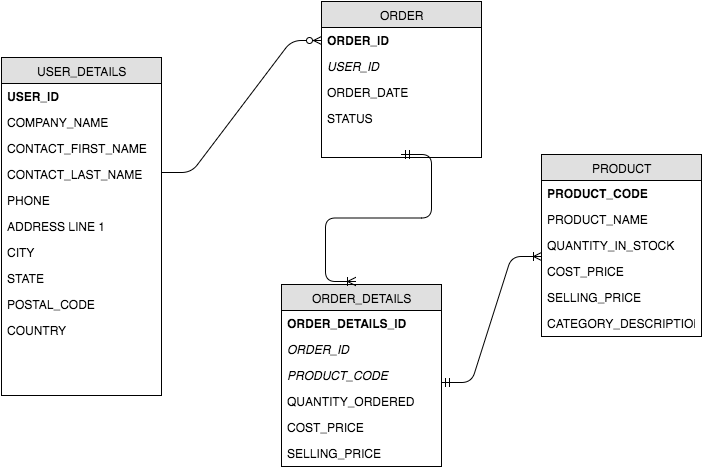

The diagram above was exported from draw.io. Its source (the exported page's mxGraphModel, read from the mxfile embedded in the PNG):
<mxGraphModel dx="794" dy="530" grid="1" gridSize="10" guides="1" tooltips="1" connect="1" arrows="1" fold="1" page="1" pageScale="1" pageWidth="826" pageHeight="1169" background="#ffffff" math="0" shadow="0">
  <root>
    <mxCell id="0" />
    <mxCell id="1" parent="0" />
    <mxCell id="8" value="USER_DETAILS" style="swimlane;html=1;fontStyle=0;childLayout=stackLayout;horizontal=1;startSize=26;fillColor=#e0e0e0;horizontalStack=0;resizeParent=1;resizeLast=0;collapsible=1;marginBottom=0;swimlaneFillColor=#ffffff;align=center;" parent="1" vertex="1">
      <mxGeometry x="40" y="93" width="160" height="338" as="geometry" />
    </mxCell>
    <mxCell id="22" value="&lt;b&gt;USER_ID&lt;/b&gt;" style="text;html=1;strokeColor=none;fillColor=none;spacingLeft=4;spacingRight=4;whiteSpace=wrap;overflow=hidden;rotatable=0;points=[[0,0.5],[1,0.5]];portConstraint=eastwest;" parent="8" vertex="1">
      <mxGeometry y="26" width="160" height="26" as="geometry" />
    </mxCell>
    <mxCell id="9" value="COMPANY_NAME" style="text;html=1;strokeColor=none;fillColor=none;spacingLeft=4;spacingRight=4;whiteSpace=wrap;overflow=hidden;rotatable=0;points=[[0,0.5],[1,0.5]];portConstraint=eastwest;" parent="8" vertex="1">
      <mxGeometry y="52" width="160" height="26" as="geometry" />
    </mxCell>
    <mxCell id="10" value="CONTACT_FIRST_NAME" style="text;html=1;strokeColor=none;fillColor=none;spacingLeft=4;spacingRight=4;whiteSpace=wrap;overflow=hidden;rotatable=0;points=[[0,0.5],[1,0.5]];portConstraint=eastwest;" parent="8" vertex="1">
      <mxGeometry y="78" width="160" height="26" as="geometry" />
    </mxCell>
    <mxCell id="11" value="CONTACT_LAST_NAME" style="text;html=1;strokeColor=none;fillColor=none;spacingLeft=4;spacingRight=4;whiteSpace=wrap;overflow=hidden;rotatable=0;points=[[0,0.5],[1,0.5]];portConstraint=eastwest;" parent="8" vertex="1">
      <mxGeometry y="104" width="160" height="26" as="geometry" />
    </mxCell>
    <mxCell id="13" value="PHONE" style="text;html=1;strokeColor=none;fillColor=none;spacingLeft=4;spacingRight=4;whiteSpace=wrap;overflow=hidden;rotatable=0;points=[[0,0.5],[1,0.5]];portConstraint=eastwest;" parent="8" vertex="1">
      <mxGeometry y="130" width="160" height="26" as="geometry" />
    </mxCell>
    <mxCell id="14" value="ADDRESS LINE 1" style="text;html=1;strokeColor=none;fillColor=none;spacingLeft=4;spacingRight=4;whiteSpace=wrap;overflow=hidden;rotatable=0;points=[[0,0.5],[1,0.5]];portConstraint=eastwest;" parent="8" vertex="1">
      <mxGeometry y="156" width="160" height="26" as="geometry" />
    </mxCell>
    <mxCell id="16" value="CITY" style="text;html=1;strokeColor=none;fillColor=none;spacingLeft=4;spacingRight=4;whiteSpace=wrap;overflow=hidden;rotatable=0;points=[[0,0.5],[1,0.5]];portConstraint=eastwest;" parent="8" vertex="1">
      <mxGeometry y="182" width="160" height="26" as="geometry" />
    </mxCell>
    <mxCell id="17" value="STATE" style="text;html=1;strokeColor=none;fillColor=none;spacingLeft=4;spacingRight=4;whiteSpace=wrap;overflow=hidden;rotatable=0;points=[[0,0.5],[1,0.5]];portConstraint=eastwest;" parent="8" vertex="1">
      <mxGeometry y="208" width="160" height="26" as="geometry" />
    </mxCell>
    <mxCell id="18" value="POSTAL_CODE" style="text;html=1;strokeColor=none;fillColor=none;spacingLeft=4;spacingRight=4;whiteSpace=wrap;overflow=hidden;rotatable=0;points=[[0,0.5],[1,0.5]];portConstraint=eastwest;" parent="8" vertex="1">
      <mxGeometry y="234" width="160" height="26" as="geometry" />
    </mxCell>
    <mxCell id="19" value="COUNTRY" style="text;html=1;strokeColor=none;fillColor=none;spacingLeft=4;spacingRight=4;whiteSpace=wrap;overflow=hidden;rotatable=0;points=[[0,0.5],[1,0.5]];portConstraint=eastwest;" parent="8" vertex="1">
      <mxGeometry y="260" width="160" height="26" as="geometry" />
    </mxCell>
    <mxCell id="23" value="ORDER" style="swimlane;html=1;fontStyle=0;childLayout=stackLayout;horizontal=1;startSize=26;fillColor=#e0e0e0;horizontalStack=0;resizeParent=1;resizeLast=0;collapsible=1;marginBottom=0;swimlaneFillColor=#ffffff;align=center;" parent="1" vertex="1">
      <mxGeometry x="360" y="37" width="160" height="156" as="geometry" />
    </mxCell>
    <mxCell id="28" value="&lt;b&gt;ORDER_ID&lt;/b&gt;" style="text;html=1;strokeColor=none;fillColor=none;spacingLeft=4;spacingRight=4;whiteSpace=wrap;overflow=hidden;rotatable=0;points=[[0,0.5],[1,0.5]];portConstraint=eastwest;" parent="23" vertex="1">
      <mxGeometry y="26" width="160" height="26" as="geometry" />
    </mxCell>
    <mxCell id="52" value="&lt;i&gt;USER_ID&lt;/i&gt;&lt;br&gt;" style="text;html=1;strokeColor=none;fillColor=none;spacingLeft=4;spacingRight=4;whiteSpace=wrap;overflow=hidden;rotatable=0;points=[[0,0.5],[1,0.5]];portConstraint=eastwest;" parent="23" vertex="1">
      <mxGeometry y="52" width="160" height="26" as="geometry" />
    </mxCell>
    <mxCell id="25" value="ORDER_DATE" style="text;html=1;strokeColor=none;fillColor=none;spacingLeft=4;spacingRight=4;whiteSpace=wrap;overflow=hidden;rotatable=0;points=[[0,0.5],[1,0.5]];portConstraint=eastwest;" parent="23" vertex="1">
      <mxGeometry y="78" width="160" height="26" as="geometry" />
    </mxCell>
    <mxCell id="26" value="STATUS" style="text;html=1;strokeColor=none;fillColor=none;spacingLeft=4;spacingRight=4;whiteSpace=wrap;overflow=hidden;rotatable=0;points=[[0,0.5],[1,0.5]];portConstraint=eastwest;" parent="23" vertex="1">
      <mxGeometry y="104" width="160" height="26" as="geometry" />
    </mxCell>
    <mxCell id="29" value="ORDER_DETAILS" style="swimlane;html=1;fontStyle=0;childLayout=stackLayout;horizontal=1;startSize=26;fillColor=#e0e0e0;horizontalStack=0;resizeParent=1;resizeLast=0;collapsible=1;marginBottom=0;swimlaneFillColor=#ffffff;align=center;" parent="1" vertex="1">
      <mxGeometry x="320" y="320" width="160" height="182" as="geometry" />
    </mxCell>
    <mxCell id="49" value="&lt;b&gt;ORDER_DETAILS_ID&lt;/b&gt;" style="text;html=1;strokeColor=none;fillColor=none;spacingLeft=4;spacingRight=4;whiteSpace=wrap;overflow=hidden;rotatable=0;points=[[0,0.5],[1,0.5]];portConstraint=eastwest;" parent="29" vertex="1">
      <mxGeometry y="26" width="160" height="26" as="geometry" />
    </mxCell>
    <mxCell id="30" value="&lt;i&gt;ORDER_ID&lt;/i&gt;" style="text;html=1;strokeColor=none;fillColor=none;spacingLeft=4;spacingRight=4;whiteSpace=wrap;overflow=hidden;rotatable=0;points=[[0,0.5],[1,0.5]];portConstraint=eastwest;" parent="29" vertex="1">
      <mxGeometry y="52" width="160" height="26" as="geometry" />
    </mxCell>
    <mxCell id="31" value="&lt;i&gt;PRODUCT_CODE&lt;/i&gt;" style="text;html=1;strokeColor=none;fillColor=none;spacingLeft=4;spacingRight=4;whiteSpace=wrap;overflow=hidden;rotatable=0;points=[[0,0.5],[1,0.5]];portConstraint=eastwest;" parent="29" vertex="1">
      <mxGeometry y="78" width="160" height="26" as="geometry" />
    </mxCell>
    <mxCell id="32" value="QUANTITY_ORDERED" style="text;html=1;strokeColor=none;fillColor=none;spacingLeft=4;spacingRight=4;whiteSpace=wrap;overflow=hidden;rotatable=0;points=[[0,0.5],[1,0.5]];portConstraint=eastwest;" parent="29" vertex="1">
      <mxGeometry y="104" width="160" height="26" as="geometry" />
    </mxCell>
    <mxCell id="34" value="COST_PRICE" style="text;html=1;strokeColor=none;fillColor=none;spacingLeft=4;spacingRight=4;whiteSpace=wrap;overflow=hidden;rotatable=0;points=[[0,0.5],[1,0.5]];portConstraint=eastwest;" parent="29" vertex="1">
      <mxGeometry y="130" width="160" height="26" as="geometry" />
    </mxCell>
    <mxCell id="62" value="SELLING_PRICE" style="text;html=1;strokeColor=none;fillColor=none;spacingLeft=4;spacingRight=4;whiteSpace=wrap;overflow=hidden;rotatable=0;points=[[0,0.5],[1,0.5]];portConstraint=eastwest;" vertex="1" parent="29">
      <mxGeometry y="156" width="160" height="26" as="geometry" />
    </mxCell>
    <mxCell id="40" value="PRODUCT" style="swimlane;html=1;fontStyle=0;childLayout=stackLayout;horizontal=1;startSize=26;fillColor=#e0e0e0;horizontalStack=0;resizeParent=1;resizeLast=0;collapsible=1;marginBottom=0;swimlaneFillColor=#ffffff;align=center;" parent="1" vertex="1">
      <mxGeometry x="580" y="190" width="160" height="182" as="geometry" />
    </mxCell>
    <mxCell id="41" value="&lt;b&gt;PRODUCT_CODE&lt;/b&gt;" style="text;html=1;strokeColor=none;fillColor=none;spacingLeft=4;spacingRight=4;whiteSpace=wrap;overflow=hidden;rotatable=0;points=[[0,0.5],[1,0.5]];portConstraint=eastwest;" parent="40" vertex="1">
      <mxGeometry y="26" width="160" height="26" as="geometry" />
    </mxCell>
    <mxCell id="59" value="PRODUCT_NAME" style="text;html=1;strokeColor=none;fillColor=none;spacingLeft=4;spacingRight=4;whiteSpace=wrap;overflow=hidden;rotatable=0;points=[[0,0.5],[1,0.5]];portConstraint=eastwest;" parent="40" vertex="1">
      <mxGeometry y="52" width="160" height="26" as="geometry" />
    </mxCell>
    <mxCell id="42" value="QUANTITY_IN_STOCK" style="text;html=1;strokeColor=none;fillColor=none;spacingLeft=4;spacingRight=4;whiteSpace=wrap;overflow=hidden;rotatable=0;points=[[0,0.5],[1,0.5]];portConstraint=eastwest;" parent="40" vertex="1">
      <mxGeometry y="78" width="160" height="26" as="geometry" />
    </mxCell>
    <mxCell id="43" value="COST_PRICE" style="text;html=1;strokeColor=none;fillColor=none;spacingLeft=4;spacingRight=4;whiteSpace=wrap;overflow=hidden;rotatable=0;points=[[0,0.5],[1,0.5]];portConstraint=eastwest;" parent="40" vertex="1">
      <mxGeometry y="104" width="160" height="26" as="geometry" />
    </mxCell>
    <mxCell id="61" value="SELLING_PRICE" style="text;html=1;strokeColor=none;fillColor=none;spacingLeft=4;spacingRight=4;whiteSpace=wrap;overflow=hidden;rotatable=0;points=[[0,0.5],[1,0.5]];portConstraint=eastwest;" vertex="1" parent="40">
      <mxGeometry y="130" width="160" height="26" as="geometry" />
    </mxCell>
    <mxCell id="45" value="CATEGORY_DESCRIPTION" style="text;html=1;strokeColor=none;fillColor=none;spacingLeft=4;spacingRight=4;whiteSpace=wrap;overflow=hidden;rotatable=0;points=[[0,0.5],[1,0.5]];portConstraint=eastwest;" parent="40" vertex="1">
      <mxGeometry y="156" width="160" height="26" as="geometry" />
    </mxCell>
    <mxCell id="47" value="" style="edgeStyle=entityRelationEdgeStyle;html=1;endArrow=ERzeroToMany;endFill=1;entryX=0;entryY=0.5;exitX=1;exitY=0.423;exitPerimeter=0;" parent="1" source="11" target="28" edge="1">
      <mxGeometry width="100" height="100" relative="1" as="geometry">
        <mxPoint x="210" y="208" as="sourcePoint" />
        <mxPoint x="310" y="108" as="targetPoint" />
      </mxGeometry>
    </mxCell>
    <mxCell id="57" value="" style="edgeStyle=entityRelationEdgeStyle;html=1;endArrow=ERoneToMany;startArrow=ERmandOne;entryX=0;entryY=-0.077;entryPerimeter=0;" parent="1" target="43" edge="1">
      <mxGeometry width="100" height="100" relative="1" as="geometry">
        <mxPoint x="480" y="418" as="sourcePoint" />
        <mxPoint x="590" y="379" as="targetPoint" />
      </mxGeometry>
    </mxCell>
    <mxCell id="60" value="" style="edgeStyle=entityRelationEdgeStyle;html=1;endArrow=ERoneToMany;startArrow=ERmandOne;entryX=0.463;entryY=-0.019;entryPerimeter=0;" parent="1" target="29" edge="1">
      <mxGeometry width="100" height="100" relative="1" as="geometry">
        <mxPoint x="440" y="190" as="sourcePoint" />
        <mxPoint x="460" y="207" as="targetPoint" />
      </mxGeometry>
    </mxCell>
  </root>
</mxGraphModel>